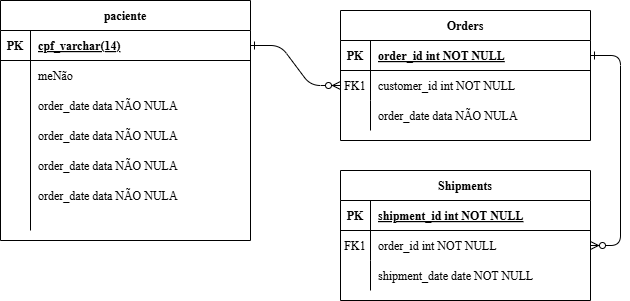

The diagram above was exported from draw.io. Its source (the exported page's mxGraphModel, read from the mxfile embedded in the PNG):
<mxGraphModel dx="866" dy="481" grid="1" gridSize="10" guides="1" tooltips="1" connect="1" arrows="1" fold="1" page="1" pageScale="1" pageWidth="850" pageHeight="1100" math="0" shadow="0" extFonts="Permanent Marker^https://fonts.googleapis.com/css?family=Permanent+Marker">
  <root>
    <mxCell id="0" />
    <mxCell id="1" parent="0" />
    <mxCell id="C-vyLk0tnHw3VtMMgP7b-1" value="" style="edgeStyle=entityRelationEdgeStyle;endArrow=ERzeroToMany;startArrow=ERone;endFill=1;startFill=0;fontFamily=Times New Roman;" parent="1" source="C-vyLk0tnHw3VtMMgP7b-24" target="C-vyLk0tnHw3VtMMgP7b-6" edge="1">
      <mxGeometry width="100" height="100" relative="1" as="geometry">
        <mxPoint x="340" y="720" as="sourcePoint" />
        <mxPoint x="440" y="620" as="targetPoint" />
      </mxGeometry>
    </mxCell>
    <mxCell id="C-vyLk0tnHw3VtMMgP7b-12" value="" style="edgeStyle=entityRelationEdgeStyle;endArrow=ERzeroToMany;startArrow=ERone;endFill=1;startFill=0;fontFamily=Times New Roman;" parent="1" source="C-vyLk0tnHw3VtMMgP7b-3" target="C-vyLk0tnHw3VtMMgP7b-17" edge="1">
      <mxGeometry width="100" height="100" relative="1" as="geometry">
        <mxPoint x="400" y="180" as="sourcePoint" />
        <mxPoint x="460" y="205" as="targetPoint" />
      </mxGeometry>
    </mxCell>
    <mxCell id="C-vyLk0tnHw3VtMMgP7b-2" value="Orders" style="shape=table;startSize=30;container=1;collapsible=1;childLayout=tableLayout;fixedRows=1;rowLines=0;fontStyle=1;align=center;resizeLast=1;fontFamily=Times New Roman;" parent="1" vertex="1">
      <mxGeometry x="450" y="120" width="250" height="130" as="geometry" />
    </mxCell>
    <mxCell id="C-vyLk0tnHw3VtMMgP7b-3" value="" style="shape=partialRectangle;collapsible=0;dropTarget=0;pointerEvents=0;fillColor=none;points=[[0,0.5],[1,0.5]];portConstraint=eastwest;top=0;left=0;right=0;bottom=1;fontFamily=Times New Roman;" parent="C-vyLk0tnHw3VtMMgP7b-2" vertex="1">
      <mxGeometry y="30" width="250" height="30" as="geometry" />
    </mxCell>
    <mxCell id="C-vyLk0tnHw3VtMMgP7b-4" value="PK" style="shape=partialRectangle;overflow=hidden;connectable=0;fillColor=none;top=0;left=0;bottom=0;right=0;fontStyle=1;fontFamily=Times New Roman;" parent="C-vyLk0tnHw3VtMMgP7b-3" vertex="1">
      <mxGeometry width="30" height="30" as="geometry">
        <mxRectangle width="30" height="30" as="alternateBounds" />
      </mxGeometry>
    </mxCell>
    <mxCell id="C-vyLk0tnHw3VtMMgP7b-5" value="order_id int NOT NULL " style="shape=partialRectangle;overflow=hidden;connectable=0;fillColor=none;top=0;left=0;bottom=0;right=0;align=left;spacingLeft=6;fontStyle=5;fontFamily=Times New Roman;" parent="C-vyLk0tnHw3VtMMgP7b-3" vertex="1">
      <mxGeometry x="30" width="220" height="30" as="geometry">
        <mxRectangle width="220" height="30" as="alternateBounds" />
      </mxGeometry>
    </mxCell>
    <mxCell id="C-vyLk0tnHw3VtMMgP7b-6" value="" style="shape=partialRectangle;collapsible=0;dropTarget=0;pointerEvents=0;fillColor=none;points=[[0,0.5],[1,0.5]];portConstraint=eastwest;top=0;left=0;right=0;bottom=0;fontFamily=Times New Roman;" parent="C-vyLk0tnHw3VtMMgP7b-2" vertex="1">
      <mxGeometry y="60" width="250" height="30" as="geometry" />
    </mxCell>
    <mxCell id="C-vyLk0tnHw3VtMMgP7b-7" value="FK1" style="shape=partialRectangle;overflow=hidden;connectable=0;fillColor=none;top=0;left=0;bottom=0;right=0;fontFamily=Times New Roman;" parent="C-vyLk0tnHw3VtMMgP7b-6" vertex="1">
      <mxGeometry width="30" height="30" as="geometry">
        <mxRectangle width="30" height="30" as="alternateBounds" />
      </mxGeometry>
    </mxCell>
    <mxCell id="C-vyLk0tnHw3VtMMgP7b-8" value="customer_id int NOT NULL" style="shape=partialRectangle;overflow=hidden;connectable=0;fillColor=none;top=0;left=0;bottom=0;right=0;align=left;spacingLeft=6;fontFamily=Times New Roman;" parent="C-vyLk0tnHw3VtMMgP7b-6" vertex="1">
      <mxGeometry x="30" width="220" height="30" as="geometry">
        <mxRectangle width="220" height="30" as="alternateBounds" />
      </mxGeometry>
    </mxCell>
    <mxCell id="C-vyLk0tnHw3VtMMgP7b-9" value="" style="shape=partialRectangle;collapsible=0;dropTarget=0;pointerEvents=0;fillColor=none;points=[[0,0.5],[1,0.5]];portConstraint=eastwest;top=0;left=0;right=0;bottom=0;fontFamily=Times New Roman;" parent="C-vyLk0tnHw3VtMMgP7b-2" vertex="1">
      <mxGeometry y="90" width="250" height="30" as="geometry" />
    </mxCell>
    <mxCell id="C-vyLk0tnHw3VtMMgP7b-10" value="" style="shape=partialRectangle;overflow=hidden;connectable=0;fillColor=none;top=0;left=0;bottom=0;right=0;fontFamily=Times New Roman;" parent="C-vyLk0tnHw3VtMMgP7b-9" vertex="1">
      <mxGeometry width="30" height="30" as="geometry">
        <mxRectangle width="30" height="30" as="alternateBounds" />
      </mxGeometry>
    </mxCell>
    <mxCell id="C-vyLk0tnHw3VtMMgP7b-11" value="order_date data NÃO NULA" style="shape=partialRectangle;overflow=hidden;connectable=0;fillColor=none;top=0;left=0;bottom=0;right=0;align=left;spacingLeft=6;fontFamily=Times New Roman;" parent="C-vyLk0tnHw3VtMMgP7b-9" vertex="1">
      <mxGeometry x="30" width="220" height="30" as="geometry">
        <mxRectangle width="220" height="30" as="alternateBounds" />
      </mxGeometry>
    </mxCell>
    <mxCell id="C-vyLk0tnHw3VtMMgP7b-13" value="Shipments" style="shape=table;startSize=30;container=1;collapsible=1;childLayout=tableLayout;fixedRows=1;rowLines=0;fontStyle=1;align=center;resizeLast=1;fontFamily=Times New Roman;" parent="1" vertex="1">
      <mxGeometry x="450" y="280" width="250" height="130" as="geometry" />
    </mxCell>
    <mxCell id="C-vyLk0tnHw3VtMMgP7b-14" value="" style="shape=partialRectangle;collapsible=0;dropTarget=0;pointerEvents=0;fillColor=none;points=[[0,0.5],[1,0.5]];portConstraint=eastwest;top=0;left=0;right=0;bottom=1;fontFamily=Times New Roman;" parent="C-vyLk0tnHw3VtMMgP7b-13" vertex="1">
      <mxGeometry y="30" width="250" height="30" as="geometry" />
    </mxCell>
    <mxCell id="C-vyLk0tnHw3VtMMgP7b-15" value="PK" style="shape=partialRectangle;overflow=hidden;connectable=0;fillColor=none;top=0;left=0;bottom=0;right=0;fontStyle=1;fontFamily=Times New Roman;" parent="C-vyLk0tnHw3VtMMgP7b-14" vertex="1">
      <mxGeometry width="30" height="30" as="geometry">
        <mxRectangle width="30" height="30" as="alternateBounds" />
      </mxGeometry>
    </mxCell>
    <mxCell id="C-vyLk0tnHw3VtMMgP7b-16" value="shipment_id int NOT NULL " style="shape=partialRectangle;overflow=hidden;connectable=0;fillColor=none;top=0;left=0;bottom=0;right=0;align=left;spacingLeft=6;fontStyle=5;fontFamily=Times New Roman;" parent="C-vyLk0tnHw3VtMMgP7b-14" vertex="1">
      <mxGeometry x="30" width="220" height="30" as="geometry">
        <mxRectangle width="220" height="30" as="alternateBounds" />
      </mxGeometry>
    </mxCell>
    <mxCell id="C-vyLk0tnHw3VtMMgP7b-17" value="" style="shape=partialRectangle;collapsible=0;dropTarget=0;pointerEvents=0;fillColor=none;points=[[0,0.5],[1,0.5]];portConstraint=eastwest;top=0;left=0;right=0;bottom=0;fontFamily=Times New Roman;" parent="C-vyLk0tnHw3VtMMgP7b-13" vertex="1">
      <mxGeometry y="60" width="250" height="30" as="geometry" />
    </mxCell>
    <mxCell id="C-vyLk0tnHw3VtMMgP7b-18" value="FK1" style="shape=partialRectangle;overflow=hidden;connectable=0;fillColor=none;top=0;left=0;bottom=0;right=0;fontFamily=Times New Roman;" parent="C-vyLk0tnHw3VtMMgP7b-17" vertex="1">
      <mxGeometry width="30" height="30" as="geometry">
        <mxRectangle width="30" height="30" as="alternateBounds" />
      </mxGeometry>
    </mxCell>
    <mxCell id="C-vyLk0tnHw3VtMMgP7b-19" value="order_id int NOT NULL" style="shape=partialRectangle;overflow=hidden;connectable=0;fillColor=none;top=0;left=0;bottom=0;right=0;align=left;spacingLeft=6;fontFamily=Times New Roman;" parent="C-vyLk0tnHw3VtMMgP7b-17" vertex="1">
      <mxGeometry x="30" width="220" height="30" as="geometry">
        <mxRectangle width="220" height="30" as="alternateBounds" />
      </mxGeometry>
    </mxCell>
    <mxCell id="C-vyLk0tnHw3VtMMgP7b-20" value="" style="shape=partialRectangle;collapsible=0;dropTarget=0;pointerEvents=0;fillColor=none;points=[[0,0.5],[1,0.5]];portConstraint=eastwest;top=0;left=0;right=0;bottom=0;fontFamily=Times New Roman;" parent="C-vyLk0tnHw3VtMMgP7b-13" vertex="1">
      <mxGeometry y="90" width="250" height="30" as="geometry" />
    </mxCell>
    <mxCell id="C-vyLk0tnHw3VtMMgP7b-21" value="" style="shape=partialRectangle;overflow=hidden;connectable=0;fillColor=none;top=0;left=0;bottom=0;right=0;fontFamily=Times New Roman;" parent="C-vyLk0tnHw3VtMMgP7b-20" vertex="1">
      <mxGeometry width="30" height="30" as="geometry">
        <mxRectangle width="30" height="30" as="alternateBounds" />
      </mxGeometry>
    </mxCell>
    <mxCell id="C-vyLk0tnHw3VtMMgP7b-22" value="shipment_date date NOT NULL" style="shape=partialRectangle;overflow=hidden;connectable=0;fillColor=none;top=0;left=0;bottom=0;right=0;align=left;spacingLeft=6;fontFamily=Times New Roman;" parent="C-vyLk0tnHw3VtMMgP7b-20" vertex="1">
      <mxGeometry x="30" width="220" height="30" as="geometry">
        <mxRectangle width="220" height="30" as="alternateBounds" />
      </mxGeometry>
    </mxCell>
    <mxCell id="C-vyLk0tnHw3VtMMgP7b-23" value="paciente" style="shape=table;startSize=30;container=1;collapsible=1;childLayout=tableLayout;fixedRows=1;rowLines=0;fontStyle=1;align=center;resizeLast=1;fontFamily=Times New Roman;" parent="1" vertex="1">
      <mxGeometry x="110" y="110" width="250" height="240" as="geometry" />
    </mxCell>
    <mxCell id="C-vyLk0tnHw3VtMMgP7b-24" value="" style="shape=partialRectangle;collapsible=0;dropTarget=0;pointerEvents=0;fillColor=none;points=[[0,0.5],[1,0.5]];portConstraint=eastwest;top=0;left=0;right=0;bottom=1;fontFamily=Times New Roman;" parent="C-vyLk0tnHw3VtMMgP7b-23" vertex="1">
      <mxGeometry y="30" width="250" height="30" as="geometry" />
    </mxCell>
    <mxCell id="C-vyLk0tnHw3VtMMgP7b-25" value="PK" style="shape=partialRectangle;overflow=hidden;connectable=0;fillColor=none;top=0;left=0;bottom=0;right=0;fontStyle=1;fontFamily=Times New Roman;" parent="C-vyLk0tnHw3VtMMgP7b-24" vertex="1">
      <mxGeometry width="30" height="30" as="geometry">
        <mxRectangle width="30" height="30" as="alternateBounds" />
      </mxGeometry>
    </mxCell>
    <mxCell id="C-vyLk0tnHw3VtMMgP7b-26" value="cpf_varchar(14)" style="shape=partialRectangle;overflow=hidden;connectable=0;fillColor=none;top=0;left=0;bottom=0;right=0;align=left;spacingLeft=6;fontStyle=5;fontFamily=Times New Roman;" parent="C-vyLk0tnHw3VtMMgP7b-24" vertex="1">
      <mxGeometry x="30" width="220" height="30" as="geometry">
        <mxRectangle width="220" height="30" as="alternateBounds" />
      </mxGeometry>
    </mxCell>
    <mxCell id="C-vyLk0tnHw3VtMMgP7b-27" value="" style="shape=partialRectangle;collapsible=0;dropTarget=0;pointerEvents=0;fillColor=none;points=[[0,0.5],[1,0.5]];portConstraint=eastwest;top=0;left=0;right=0;bottom=0;fontFamily=Times New Roman;" parent="C-vyLk0tnHw3VtMMgP7b-23" vertex="1">
      <mxGeometry y="60" width="250" height="170" as="geometry" />
    </mxCell>
    <mxCell id="C-vyLk0tnHw3VtMMgP7b-28" value="" style="shape=partialRectangle;overflow=hidden;connectable=0;fillColor=none;top=0;left=0;bottom=0;right=0;fontFamily=Times New Roman;" parent="C-vyLk0tnHw3VtMMgP7b-27" vertex="1">
      <mxGeometry width="30" height="170" as="geometry">
        <mxRectangle width="30" height="170" as="alternateBounds" />
      </mxGeometry>
    </mxCell>
    <mxCell id="C-vyLk0tnHw3VtMMgP7b-29" value="" style="shape=partialRectangle;overflow=hidden;connectable=0;fillColor=none;top=0;left=0;bottom=0;right=0;align=left;spacingLeft=6;fontFamily=Times New Roman;" parent="C-vyLk0tnHw3VtMMgP7b-27" vertex="1">
      <mxGeometry x="30" width="220" height="170" as="geometry">
        <mxRectangle width="220" height="170" as="alternateBounds" />
      </mxGeometry>
    </mxCell>
    <mxCell id="blg8d-Kj8RP2iw-yAK5x-13" value="" style="shape=partialRectangle;collapsible=0;dropTarget=0;pointerEvents=0;fillColor=none;points=[[0,0.5],[1,0.5]];portConstraint=eastwest;top=0;left=0;right=0;bottom=0;fontFamily=Times New Roman;" vertex="1" parent="1">
      <mxGeometry x="110" y="170" width="250" height="30" as="geometry" />
    </mxCell>
    <mxCell id="blg8d-Kj8RP2iw-yAK5x-14" value="" style="shape=partialRectangle;overflow=hidden;connectable=0;fillColor=none;top=0;left=0;bottom=0;right=0;fontFamily=Times New Roman;" vertex="1" parent="blg8d-Kj8RP2iw-yAK5x-13">
      <mxGeometry width="30" height="30" as="geometry" />
    </mxCell>
    <mxCell id="blg8d-Kj8RP2iw-yAK5x-15" value="meNão" style="shape=partialRectangle;overflow=hidden;connectable=0;fillColor=none;top=0;left=0;bottom=0;right=0;align=left;spacingLeft=6;fontFamily=Times New Roman;" vertex="1" parent="blg8d-Kj8RP2iw-yAK5x-13">
      <mxGeometry x="30" width="220" height="30" as="geometry" />
    </mxCell>
    <mxCell id="blg8d-Kj8RP2iw-yAK5x-16" value="" style="shape=partialRectangle;collapsible=0;dropTarget=0;pointerEvents=0;fillColor=none;points=[[0,0.5],[1,0.5]];portConstraint=eastwest;top=0;left=0;right=0;bottom=0;fontFamily=Times New Roman;" vertex="1" parent="1">
      <mxGeometry x="110" y="290" width="250" height="30" as="geometry" />
    </mxCell>
    <mxCell id="blg8d-Kj8RP2iw-yAK5x-17" value="" style="shape=partialRectangle;overflow=hidden;connectable=0;fillColor=none;top=0;left=0;bottom=0;right=0;fontFamily=Times New Roman;" vertex="1" parent="blg8d-Kj8RP2iw-yAK5x-16">
      <mxGeometry width="30" height="30" as="geometry" />
    </mxCell>
    <mxCell id="blg8d-Kj8RP2iw-yAK5x-18" value="order_date data NÃO NULA" style="shape=partialRectangle;overflow=hidden;connectable=0;fillColor=none;top=0;left=0;bottom=0;right=0;align=left;spacingLeft=6;fontFamily=Times New Roman;" vertex="1" parent="blg8d-Kj8RP2iw-yAK5x-16">
      <mxGeometry x="30" width="220" height="30" as="geometry" />
    </mxCell>
    <mxCell id="blg8d-Kj8RP2iw-yAK5x-19" value="" style="shape=partialRectangle;collapsible=0;dropTarget=0;pointerEvents=0;fillColor=none;points=[[0,0.5],[1,0.5]];portConstraint=eastwest;top=0;left=0;right=0;bottom=0;fontFamily=Times New Roman;" vertex="1" parent="1">
      <mxGeometry x="110" y="200" width="250" height="30" as="geometry" />
    </mxCell>
    <mxCell id="blg8d-Kj8RP2iw-yAK5x-20" value="" style="shape=partialRectangle;overflow=hidden;connectable=0;fillColor=none;top=0;left=0;bottom=0;right=0;fontFamily=Times New Roman;" vertex="1" parent="blg8d-Kj8RP2iw-yAK5x-19">
      <mxGeometry width="30" height="30" as="geometry" />
    </mxCell>
    <mxCell id="blg8d-Kj8RP2iw-yAK5x-21" value="order_date data NÃO NULA" style="shape=partialRectangle;overflow=hidden;connectable=0;fillColor=none;top=0;left=0;bottom=0;right=0;align=left;spacingLeft=6;fontFamily=Times New Roman;" vertex="1" parent="blg8d-Kj8RP2iw-yAK5x-19">
      <mxGeometry x="30" width="220" height="30" as="geometry" />
    </mxCell>
    <mxCell id="blg8d-Kj8RP2iw-yAK5x-22" value="" style="shape=partialRectangle;collapsible=0;dropTarget=0;pointerEvents=0;fillColor=none;points=[[0,0.5],[1,0.5]];portConstraint=eastwest;top=0;left=0;right=0;bottom=0;fontFamily=Times New Roman;" vertex="1" parent="1">
      <mxGeometry x="110" y="260" width="250" height="30" as="geometry" />
    </mxCell>
    <mxCell id="blg8d-Kj8RP2iw-yAK5x-23" value="" style="shape=partialRectangle;overflow=hidden;connectable=0;fillColor=none;top=0;left=0;bottom=0;right=0;fontFamily=Times New Roman;" vertex="1" parent="blg8d-Kj8RP2iw-yAK5x-22">
      <mxGeometry width="30" height="30" as="geometry" />
    </mxCell>
    <mxCell id="blg8d-Kj8RP2iw-yAK5x-24" value="order_date data NÃO NULA" style="shape=partialRectangle;overflow=hidden;connectable=0;fillColor=none;top=0;left=0;bottom=0;right=0;align=left;spacingLeft=6;fontFamily=Times New Roman;" vertex="1" parent="blg8d-Kj8RP2iw-yAK5x-22">
      <mxGeometry x="30" width="220" height="30" as="geometry" />
    </mxCell>
    <mxCell id="blg8d-Kj8RP2iw-yAK5x-25" value="" style="shape=partialRectangle;collapsible=0;dropTarget=0;pointerEvents=0;fillColor=none;points=[[0,0.5],[1,0.5]];portConstraint=eastwest;top=0;left=0;right=0;bottom=0;fontFamily=Times New Roman;" vertex="1" parent="1">
      <mxGeometry x="110" y="230" width="250" height="30" as="geometry" />
    </mxCell>
    <mxCell id="blg8d-Kj8RP2iw-yAK5x-26" value="" style="shape=partialRectangle;overflow=hidden;connectable=0;fillColor=none;top=0;left=0;bottom=0;right=0;fontFamily=Times New Roman;" vertex="1" parent="blg8d-Kj8RP2iw-yAK5x-25">
      <mxGeometry width="30" height="30" as="geometry" />
    </mxCell>
    <mxCell id="blg8d-Kj8RP2iw-yAK5x-27" value="order_date data NÃO NULA" style="shape=partialRectangle;overflow=hidden;connectable=0;fillColor=none;top=0;left=0;bottom=0;right=0;align=left;spacingLeft=6;fontFamily=Times New Roman;" vertex="1" parent="blg8d-Kj8RP2iw-yAK5x-25">
      <mxGeometry x="30" width="220" height="30" as="geometry" />
    </mxCell>
  </root>
</mxGraphModel>